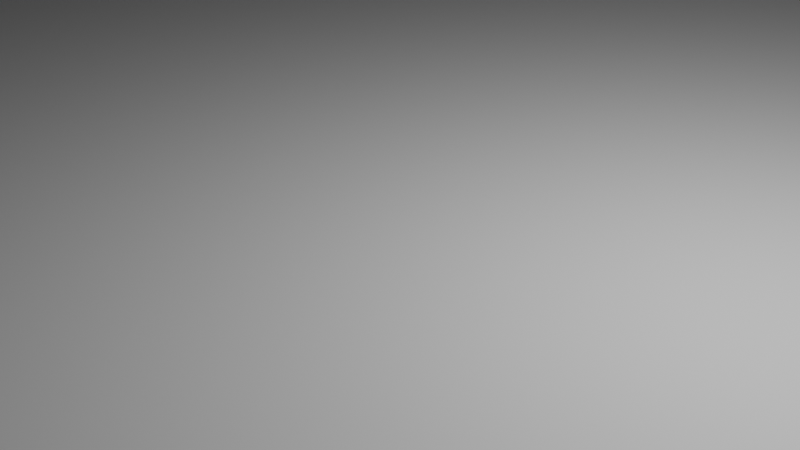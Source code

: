 # Source: hospital_v2.blend  (saved by Blender 2.91.10; exported with 4.5.12 LTS)
import bpy
from mathutils import Matrix  # noqa: F401  (used for matrix-valued properties, if any)

bpy.ops.wm.read_factory_settings(use_empty=True)
scene = bpy.context.scene
scene.name = 'Scene'

# ---- collections
col_collection = bpy.data.collections.new('Collection'); scene.collection.children.link(col_collection)

# ---- world
world_world = bpy.data.worlds.new('World'); scene.world = world_world
world_world.use_nodes = True; world_world.node_tree.nodes.clear()
_N = world_world.node_tree.nodes; _L = world_world.node_tree.links
n0 = _N.new('ShaderNodeOutputWorld'); n0.name = 'World Output'; n0.location = (300, 300)
n1 = _N.new('ShaderNodeBackground'); n1.name = 'Background'; n1.location = (10, 300)
n1.inputs[0].default_value = (0.05088, 0.05088, 0.05088, 1.0)
_L.new(n1.outputs[0], n0.inputs[0])
n0.is_active_output = True
world_world.color = (0.05088, 0.05088, 0.05088)
world_world.use_sun_shadow = False
world_world.sun_shadow_jitter_overblur = 0.0

# ---- cameras
cam_camera = bpy.data.cameras.new('Camera')
cam_camera.clip_end = 100.0
cam_camera.ortho_scale = 7.314

# ---- lights
light_light = bpy.data.lights.new('Light', 'POINT')
light_light.transmission_factor = 0.0
light_light.energy = 1000.0
light_light.shadow_soft_size = 0.1
light_light.shadow_maximum_resolution = 0.006
light_light.use_absolute_resolution = True

# ---- meshes
me_hospital_v2_v6 = bpy.data.meshes.new('Hospital V2 V6')
me_hospital_v2_v6.from_pydata([(5e+04, 3.7e+04, 0.0), (5e+04, -4e+04, 0.0), (5e+04, 3.7e+04, -100.0), (5e+04, -4e+04, -100.0), (-5.8e+04, 3.7e+04, 0.0), (-5.8e+04, 3.7e+04, -100.0), (-5.8e+04, -4e+04, 0.0), (-5.8e+04, -4e+04, -100.0), (-2.175e+04, -1.625e+04, 0.0), (-2.3e+04, -1.625e+04, 0.0), (-2.175e+04, -1.625e+04, 3000.0), (-2.3e+04, -1.625e+04, 3000.0), (-2.175e+04, -2.162e+04, 0.0), (-2.175e+04, -2.162e+04, 3000.0), (-2.3e+04, -2.162e+04, 0.0), (-2.3e+04, -2.162e+04, 3000.0), (-2.164e+04, -6000.0, 0.0), (-2.287e+04, -6000.0, 0.0), (-2.164e+04, -6000.0, 3000.0), (-2.287e+04, -6000.0, 3000.0), (-2.164e+04, -1.2e+04, 0.0), (-2.164e+04, -1.2e+04, 3000.0), (-2.289e+04, -1.2e+04, 0.0), (-2.289e+04, -1.2e+04, 3000.0), (-7847.0, -6000.0, 0.0), (-9138.0, -6000.0, 0.0), (-7847.0, -6000.0, 3000.0), (-9138.0, -6000.0, 3000.0), (-7847.0, -1.2e+04, 0.0), (-7847.0, -1.2e+04, 3000.0), (-9138.0, -1.2e+04, 0.0), (-9138.0, -1.2e+04, 3000.0), (2.57e+04, -1.05e+04, 0.0), (2.57e+04, -6447.0, 0.0), (2.57e+04, -1.05e+04, 3000.0), (2.57e+04, -6447.0, 3000.0), (2.75e+04, -1.05e+04, 0.0), (2.75e+04, -1.05e+04, 3000.0), (2.75e+04, -1.68e+04, 0.0), (2.75e+04, -1.68e+04, 3000.0), (2.111e+04, -1.68e+04, 0.0), (2.111e+04, -1.68e+04, 3000.0), (2.111e+04, -1.05e+04, 0.0), (2.111e+04, -1.05e+04, 3000.0), (2.033e+04, -1.05e+04, 0.0), (2.033e+04, -1.05e+04, 3000.0), (2.033e+04, -6447.0, 0.0), (2.033e+04, -6447.0, 3000.0), (-2.425e+04, -2.35e+04, 0.0), (-3.312e+04, -2.35e+04, 0.0), (-2.425e+04, -2.35e+04, 3000.0), (-3.312e+04, -2.35e+04, 3000.0), (-2.425e+04, -2.656e+04, 0.0), (-2.425e+04, -2.656e+04, 3000.0), (-3.312e+04, -2.656e+04, 0.0), (-3.312e+04, -2.656e+04, 3000.0), (3.2e+04, 5000.0, 0.0), (-1000.0, 5000.0, 0.0), (3.2e+04, 5000.0, 3000.0), (-1000.0, 5000.0, 3000.0), (3.2e+04, -2000.0, 0.0), (3.2e+04, -2000.0, 3000.0), (-1000.0, -2000.0, 0.0), (-1000.0, -2000.0, 3000.0), (5180.0, -2.474e+04, 0.0), (1.26e+04, -2.474e+04, 0.0), (5180.0, -2.474e+04, 3000.0), (1.26e+04, -2.474e+04, 3000.0), (5180.0, -2.876e+04, 0.0), (5180.0, -2.876e+04, 3000.0), (-63.44, -2.876e+04, 0.0), (-63.44, -2.876e+04, 3000.0), (-63.44, -2.473e+04, 0.0), (-63.44, -2.473e+04, 3000.0), (2558.0, -2.474e+04, 0.0), (2558.0, -2.474e+04, 3000.0), (4.35e+04, 1.588e+04, 0.0), (3.377e+04, 1.588e+04, 0.0), (4.35e+04, 1.588e+04, 3000.0), (3.377e+04, 1.588e+04, 3000.0), (4.35e+04, 8156.0, 0.0), (4.35e+04, 8156.0, 3000.0), (3.377e+04, 8156.0, 0.0), (3.377e+04, 8156.0, 3000.0), (-3.75e+04, -2500.0, 0.0), (-3.75e+04, -6858.0, 0.0), (-3.75e+04, -2500.0, 3000.0), (-3.75e+04, -6858.0, 3000.0), (-2.9e+04, -1.85e+04, 0.0), (-2.9e+04, -1.667e+04, 0.0), (-2.9e+04, -1.85e+04, 3000.0), (-2.9e+04, -1.667e+04, 3000.0), (-3.95e+04, -1.05e+04, 0.0), (-3.95e+04, -1.3e+04, 0.0), (-3.95e+04, -1.05e+04, 3000.0), (-3.95e+04, -1.3e+04, 3000.0), (-3.275e+04, -4750.0, 0.0), (-2.9e+04, -4750.0, 0.0), (-3.275e+04, -4750.0, 3000.0), (-2.9e+04, -4750.0, 3000.0), (-4.3e+04, -1.419e+04, 0.0), (-3.95e+04, -1.419e+04, 0.0), (-4.3e+04, -1.419e+04, 3000.0), (-3.95e+04, -1.419e+04, 3000.0), (-3.95e+04, -1.4e+04, 0.0), (-3.95e+04, -1.4e+04, 3000.0), (-3.95e+04, -1.782e+04, 0.0), (-4.3e+04, -1.782e+04, 0.0), (-3.95e+04, -1.782e+04, 3000.0), (-4.3e+04, -1.782e+04, 3000.0), (-3.275e+04, -1.175e+04, 0.0), (-2.9e+04, -1.175e+04, 0.0), (-3.275e+04, -1.175e+04, 3000.0), (-2.9e+04, -1.175e+04, 3000.0), (-2.9e+04, -8750.0, 0.0), (-2.9e+04, -8750.0, 3000.0), (-3.65e+04, -6750.0, 0.0), (-2.9e+04, -6750.0, 0.0), (-3.65e+04, -6750.0, 3000.0), (-2.9e+04, -6750.0, 3000.0), (-3.275e+04, -2500.0, 0.0), (-3.275e+04, -6750.0, 0.0), (-3.275e+04, -2500.0, 3000.0), (-3.275e+04, -6750.0, 3000.0), (-3.887e+04, -6858.0, 0.0), (-4.3e+04, -6858.0, 0.0), (-3.887e+04, -6858.0, 3000.0), (-4.3e+04, -6858.0, 3000.0), (-2.9e+04, -6250.0, 0.0), (-2.9e+04, -3500.0, 0.0), (-2.9e+04, -6250.0, 3000.0), (-2.9e+04, -3500.0, 3000.0), (-3.95e+04, -8000.0, 0.0), (-3.95e+04, -8000.0, 3000.0), (-4.3e+04, -1.05e+04, 0.0), (-4.3e+04, -1.05e+04, 3000.0), (-3.275e+04, -1.525e+04, 0.0), (-2.9e+04, -1.525e+04, 0.0), (-3.275e+04, -1.525e+04, 3000.0), (-2.9e+04, -1.525e+04, 3000.0), (-3.275e+04, -8000.0, 0.0), (-3.275e+04, -8000.0, 3000.0), (-2.9e+04, -1.25e+04, 0.0), (-2.9e+04, -1.25e+04, 3000.0), (-3.275e+04, -2.188e+04, 0.0), (-3.275e+04, -2.188e+04, 3000.0), (-2.9e+04, -8000.0, 0.0), (-3.572e+04, -8000.0, 0.0), (-2.9e+04, -8000.0, 3000.0), (-3.572e+04, -8000.0, 3000.0), (-3.572e+04, -1.357e+04, 0.0), (-3.572e+04, -1.357e+04, 3000.0), (-1.276e+04, 1.074e+04, 0.0), (-1.276e+04, 1.5e+04, 0.0), (-1.276e+04, 1.074e+04, 3000.0), (-1.276e+04, 1.5e+04, 3000.0), (-3.825e+04, 1.525e+04, 0.0), (-3.382e+04, 1.525e+04, 0.0), (-3.825e+04, 1.525e+04, 3000.0), (-3.382e+04, 1.525e+04, 3000.0), (-5500.0, 2.25e+04, 0.0), (-5500.0, 1.976e+04, 0.0), (-5500.0, 2.25e+04, 3000.0), (-5500.0, 1.976e+04, 3000.0), (-9375.0, 2.25e+04, 0.0), (-9375.0, 2.25e+04, 3000.0), (-9375.0, 1.5e+04, 0.0), (-9375.0, 1.5e+04, 3000.0), (-2.8e+04, 1.5e+04, 0.0), (-2.8e+04, 1.5e+04, 3000.0), (-1.583e+04, 1.074e+04, 0.0), (-1.583e+04, 1.5e+04, 0.0), (-1.583e+04, 1.074e+04, 3000.0), (-1.583e+04, 1.5e+04, 3000.0), (-1.894e+04, 1.074e+04, 0.0), (-1.894e+04, 1.5e+04, 0.0), (-1.894e+04, 1.074e+04, 3000.0), (-1.894e+04, 1.5e+04, 3000.0), (-3.382e+04, 2.079e+04, 0.0), (-3.825e+04, 2.079e+04, 0.0), (-3.382e+04, 2.079e+04, 3000.0), (-3.825e+04, 2.079e+04, 3000.0), (-3.382e+04, 2.6e+04, 0.0), (-3.825e+04, 2.6e+04, 0.0), (-3.382e+04, 2.6e+04, 3000.0), (-3.825e+04, 2.6e+04, 3000.0), (-3.382e+04, 2.5e+04, 0.0), (-3.382e+04, 1.625e+04, 0.0), (-3.382e+04, 2.5e+04, 3000.0), (-3.382e+04, 1.625e+04, 3000.0), (-2.8e+04, 2.6e+04, 0.0), (-3.166e+04, 2.6e+04, 0.0), (-2.8e+04, 2.6e+04, 3000.0), (-3.166e+04, 2.6e+04, 3000.0), (-5500.0, 1.875e+04, 0.0), (-9375.0, 1.875e+04, 0.0), (-5500.0, 1.875e+04, 3000.0), (-9375.0, 1.875e+04, 3000.0), (-5500.0, 1.575e+04, 0.0), (-5500.0, 1.575e+04, 3000.0), (-2.536e+04, 1.074e+04, 0.0), (-2.536e+04, 1.5e+04, 0.0), (-2.536e+04, 1.074e+04, 3000.0), (-2.536e+04, 1.5e+04, 3000.0), (-3.95e+04, -2.861e+04, 0.0), (-4.3e+04, -2.861e+04, 0.0), (-3.95e+04, -2.861e+04, 3000.0), (-4.3e+04, -2.861e+04, 3000.0), (-2.805e+04, -2.656e+04, 0.0), (-2.805e+04, -2.925e+04, 0.0), (-2.805e+04, -2.656e+04, 3000.0), (-2.805e+04, -2.925e+04, 3000.0), (-2.8e+04, -3.134e+04, 0.0), (-2.8e+04, -3.475e+04, 0.0), (-2.8e+04, -3.134e+04, 3000.0), (-2.8e+04, -3.475e+04, 3000.0), (1.6e+04, -1.05e+04, 0.0), (3.2e+04, -1.05e+04, 0.0), (1.6e+04, -1.05e+04, 3000.0), (3.2e+04, -1.05e+04, 3000.0), (4500.0, -1.89e+04, 0.0), (-1000.0, -1.89e+04, 0.0), (4500.0, -1.89e+04, 3000.0), (-1000.0, -1.89e+04, 3000.0), (1.925e+04, 9000.0, 0.0), (1.425e+04, 9000.0, 0.0), (1.925e+04, 9000.0, 3000.0), (1.425e+04, 9000.0, 3000.0), (2.009e+04, 9000.0, 0.0), (2.009e+04, 5000.0, 0.0), (2.009e+04, 9000.0, 3000.0), (2.009e+04, 5000.0, 3000.0), (-3.166e+04, 1.9e+04, 0.0), (-2.8e+04, 1.9e+04, 0.0), (-3.166e+04, 1.9e+04, 3000.0), (-2.8e+04, 1.9e+04, 3000.0), (-3.166e+04, 1.176e+04, 0.0), (-3.166e+04, 1.176e+04, 3000.0), (-3.166e+04, 2.5e+04, 0.0), (-3.166e+04, 2.5e+04, 3000.0), (2.85e+04, -1.9e+04, 0.0), (1.8e+04, -1.9e+04, 0.0), (2.85e+04, -1.9e+04, 3000.0), (1.8e+04, -1.9e+04, 3000.0), (2.65e+04, 1.1e+04, 0.0), (2.15e+04, 1.1e+04, 0.0), (2.65e+04, 1.1e+04, 3000.0), (2.15e+04, 1.1e+04, 3000.0), (-1.38e+04, -655.4, 0.0), (-1.38e+04, 1625.0, 0.0), (-1.38e+04, -655.4, 3000.0), (-1.38e+04, 1625.0, 3000.0), (1420.0, -1.674e+04, 0.0), (-1000.0, -1.674e+04, 0.0), (1420.0, -1.674e+04, 3000.0), (-1000.0, -1.674e+04, 3000.0), (3.4e+04, -9000.0, 0.0), (3.4e+04, 0.0, 0.0), (3.4e+04, -9000.0, 3000.0), (3.4e+04, 0.0, 3000.0), (-1000.0, -3500.0, 0.0), (5000.0, -3500.0, 0.0), (-1000.0, -3500.0, 3000.0), (5000.0, -3500.0, 3000.0), (-1000.0, -1.05e+04, 0.0), (1.4e+04, -1.05e+04, 0.0), (-1000.0, -1.05e+04, 3000.0), (1.4e+04, -1.05e+04, 3000.0), (-3.5e+04, 4232.0, 0.0), (-3.5e+04, -1774.0, 0.0), (-3.5e+04, 4232.0, 3000.0), (-3.5e+04, -1774.0, 3000.0), (-1.65e+04, 4232.0, 0.0), (-1.65e+04, 8394.0, 0.0), (-1.65e+04, 4232.0, 3000.0), (-1.65e+04, 8394.0, 3000.0), (9500.0, -2.3e+04, 0.0), (9500.0, -1.9e+04, 0.0), (9500.0, -2.3e+04, 3000.0), (9500.0, -1.9e+04, 3000.0), (2.4e+04, 1.1e+04, 0.0), (2.4e+04, 1.5e+04, 0.0), (2.4e+04, 1.1e+04, 3000.0), (2.4e+04, 1.5e+04, 3000.0), (2.35e+04, -3500.0, 0.0), (3.2e+04, -3500.0, 0.0), (2.35e+04, -3500.0, 3000.0), (3.2e+04, -3500.0, 3000.0), (2e+04, 1.1e+04, 0.0), (2e+04, 1.5e+04, 0.0), (2e+04, 1.1e+04, 3000.0), (2e+04, 1.5e+04, 3000.0), (-1000.0, 9000.0, 0.0), (-1000.0, 9000.0, 3000.0), (2.404e+04, -3e+04, 0.0), (2.65e+04, -3e+04, 0.0), (2.404e+04, -3e+04, 3000.0), (2.65e+04, -3e+04, 3000.0), (3.2e+04, -7500.0, 0.0), (3.2e+04, 1.5e+04, 0.0), (3.2e+04, -7500.0, 3000.0), (3.2e+04, 1.5e+04, 3000.0), (-4000.0, 1.5e+04, 0.0), (3.377e+04, 1.5e+04, 0.0), (-4000.0, 1.5e+04, 3000.0), (3.377e+04, 1.5e+04, 3000.0), (-3.382e+04, 1.399e+04, 0.0), (-3.382e+04, 5248.0, 0.0), (-3.382e+04, 1.399e+04, 3000.0), (-3.382e+04, 5248.0, 3000.0), (0.0, 1.875e+04, 0.0), (-4000.0, 1.875e+04, 0.0), (0.0, 1.875e+04, 3000.0), (-4000.0, 1.875e+04, 3000.0), (-4000.0, 1.575e+04, 0.0), (-4000.0, 1.575e+04, 3000.0), (-2.03e+04, 8394.0, 0.0), (-2.03e+04, 4232.0, 0.0), (-2.03e+04, 8394.0, 3000.0), (-2.03e+04, 4232.0, 3000.0), (-2.44e+04, 1.074e+04, 0.0), (-2e+04, 1.074e+04, 0.0), (-2.44e+04, 1.074e+04, 3000.0), (-2e+04, 1.074e+04, 3000.0), (-1.734e+04, 8394.0, 0.0), (-2.325e+04, 8394.0, 0.0), (-1.734e+04, 8394.0, 3000.0), (-2.325e+04, 8394.0, 3000.0), (-3.825e+04, 9750.0, 0.0), (-3.382e+04, 9750.0, 0.0), (-3.825e+04, 9750.0, 3000.0), (-3.382e+04, 9750.0, 3000.0), (-1.65e+04, 3500.0, 0.0), (-1.65e+04, 3500.0, 3000.0), (-3.825e+04, 4232.0, 0.0), (-3.825e+04, 4232.0, 3000.0), (-2.425e+04, 8394.0, 0.0), (-2.425e+04, 4232.0, 0.0), (-2.425e+04, 8394.0, 3000.0), (-2.425e+04, 4232.0, 3000.0), (4500.0, 5000.0, 3000.0), (4500.0, 5000.0, 0.0), (-1000.0, -5500.0, 0.0), (-1000.0, -5500.0, 3000.0), (4500.0, -2000.0, 0.0), (4500.0, -2000.0, 3000.0), (-2.825e+04, 8394.0, 0.0), (-2.825e+04, 4232.0, 0.0), (-2.825e+04, 8394.0, 3000.0), (-2.825e+04, 4232.0, 3000.0), (-2.516e+04, 8394.0, 0.0), (-2.516e+04, 8394.0, 3000.0), (2.033e+04, -6844.0, 0.0), (1.6e+04, -6844.0, 0.0), (2.033e+04, -6844.0, 3000.0), (1.6e+04, -6844.0, 3000.0), (2.325e+04, 5000.0, 0.0), (2.325e+04, 9000.0, 0.0), (2.325e+04, 5000.0, 3000.0), (2.325e+04, 9000.0, 3000.0), (5000.0, -1.674e+04, 0.0), (8000.0, -1.674e+04, 0.0), (5000.0, -1.674e+04, 3000.0), (8000.0, -1.674e+04, 3000.0), (1.92e+04, 1.1e+04, 0.0), (1.426e+04, 1.1e+04, 0.0), (1.92e+04, 1.1e+04, 3000.0), (1.426e+04, 1.1e+04, 3000.0), (6107.0, 5000.0, 0.0), (6107.0, 9000.0, 0.0), (6107.0, 5000.0, 3000.0), (6107.0, 9000.0, 3000.0), (3.4e+04, -2.447e+04, 0.0), (2.981e+04, -2.447e+04, 0.0), (3.4e+04, -2.447e+04, 3000.0), (2.981e+04, -2.447e+04, 3000.0), (-1.14e+04, -655.4, 0.0), (-1.14e+04, 1659.0, 0.0), (-1.14e+04, -655.4, 3000.0), (-1.14e+04, 1659.0, 3000.0), (-1.311e+04, 1659.0, 0.0), (-1.311e+04, 1659.0, 3000.0), (2.6e+04, 9000.0, 0.0), (2.1e+04, 9000.0, 0.0), (2.6e+04, 9000.0, 3000.0), (2.1e+04, 9000.0, 3000.0), (-9625.0, 6625.0, 0.0), (-9625.0, 8500.0, 0.0), (-9625.0, 6625.0, 3000.0), (-9625.0, 8500.0, 3000.0), (2.268e+04, -6447.0, 0.0), (2.268e+04, -3500.0, 0.0), (2.268e+04, -6447.0, 3000.0), (2.268e+04, -3500.0, 3000.0), (1.212e+04, 1.1e+04, 0.0), (7125.0, 1.1e+04, 0.0), (1.212e+04, 1.1e+04, 3000.0), (7125.0, 1.1e+04, 3000.0), (-3.825e+04, 3.5e+04, 0.0), (-3.825e+04, 1188.0, 0.0), (-3.825e+04, 3.5e+04, 3000.0), (-3.825e+04, 1188.0, 3000.0), (-2.8e+04, 3.5e+04, 0.0), (-2.8e+04, 3.5e+04, 3000.0), (-2.8e+04, 1.074e+04, 0.0), (-2.8e+04, 1.074e+04, 3000.0), (-3.166e+04, 1.074e+04, 0.0), (-3.166e+04, 1.074e+04, 3000.0), (-2.616e+04, 1.074e+04, 0.0), (-2.616e+04, 1.074e+04, 3000.0), (3.2e+04, 9000.0, 0.0), (2.832e+04, 9000.0, 0.0), (3.2e+04, 9000.0, 3000.0), (2.832e+04, 9000.0, 3000.0), (-1.131e+04, 1.074e+04, 0.0), (-5500.0, 1.074e+04, 0.0), (-1.131e+04, 1.074e+04, 3000.0), (-5500.0, 1.074e+04, 3000.0), (1.2e+04, 9000.0, 0.0), (7000.0, 9000.0, 0.0), (1.2e+04, 9000.0, 3000.0), (7000.0, 9000.0, 3000.0), (3.169e+04, -2.447e+04, 0.0), (3.169e+04, -3.515e+04, 0.0), (3.169e+04, -2.447e+04, 3000.0), (3.169e+04, -3.515e+04, 3000.0), (6211.0, -3500.0, 0.0), (1.1e+04, -3500.0, 0.0), (6211.0, -3500.0, 3000.0), (1.1e+04, -3500.0, 3000.0), (2500.0, -1.674e+04, 0.0), (2500.0, -1.674e+04, 3000.0), (5000.0, -1.05e+04, 0.0), (5000.0, -1.05e+04, 3000.0), (5180.0, -3.15e+04, 0.0), (2.404e+04, -3.15e+04, 0.0), (5180.0, -3.15e+04, 3000.0), (2.404e+04, -3.15e+04, 3000.0), (2.404e+04, -2.85e+04, 0.0), (2.404e+04, -2.85e+04, 3000.0), (1.7e+04, 1.1e+04, 0.0), (1.7e+04, 1.5e+04, 0.0), (1.7e+04, 1.1e+04, 3000.0), (1.7e+04, 1.5e+04, 3000.0), (2.925e+04, -1.68e+04, 0.0), (2.925e+04, -1.68e+04, 3000.0), (1.338e+04, 1.1e+04, 0.0), (1.338e+04, 1.5e+04, 0.0), (1.338e+04, 1.1e+04, 3000.0), (1.338e+04, 1.5e+04, 3000.0), (-9500.0, 1659.0, 0.0), (-1.075e+04, 1659.0, 0.0), (-9500.0, 1659.0, 3000.0), (-1.075e+04, 1659.0, 3000.0), (-9500.0, -5000.0, 0.0), (-9500.0, -5000.0, 3000.0), (4.05e+04, -2.25e+04, 0.0), (3.85e+04, -2.25e+04, 0.0), (4.05e+04, -2.25e+04, 3000.0), (3.85e+04, -2.25e+04, 3000.0), (9377.0, 5000.0, 0.0), (9377.0, 9000.0, 0.0), (9377.0, 5000.0, 3000.0), (9377.0, 9000.0, 3000.0), (-2.207e+04, 1.074e+04, 0.0), (-2.207e+04, 1.5e+04, 0.0), (-2.207e+04, 1.074e+04, 3000.0), (-2.207e+04, 1.5e+04, 3000.0), (2500.0, 9000.0, 0.0), (2500.0, 5000.0, 0.0), (2500.0, 9000.0, 3000.0), (2500.0, 5000.0, 3000.0), (-2750.0, 8500.0, 0.0), (-1.4e+04, 8500.0, 0.0), (-2750.0, 8500.0, 3000.0), (-1.4e+04, 8500.0, 3000.0), (-2750.0, -1000.0, 0.0), (-2750.0, -1000.0, 3000.0), (3.377e+04, 4756.0, 0.0), (3.377e+04, 1000.0, 0.0), (3.377e+04, 4756.0, 3000.0), (3.377e+04, 1000.0, 3000.0), (2.75e+04, 1.1e+04, 0.0), (2.95e+04, 1.1e+04, 0.0), (2.75e+04, 1.1e+04, 3000.0), (2.95e+04, 1.1e+04, 3000.0), (2.75e+04, 1.5e+04, 0.0), (2.75e+04, 1.5e+04, 3000.0), (1.35e+04, 5000.0, 0.0), (1.35e+04, 9000.0, 0.0), (1.35e+04, 5000.0, 3000.0), (1.35e+04, 9000.0, 3000.0), (1.275e+04, -2.3e+04, 0.0), (1.275e+04, -1.89e+04, 0.0), (1.275e+04, -2.3e+04, 3000.0), (1.275e+04, -1.89e+04, 3000.0), (1.079e+04, -1.89e+04, 0.0), (1.079e+04, -1.89e+04, 3000.0), (6125.0, 1.1e+04, 0.0), (6125.0, 1.5e+04, 0.0), (6125.0, 1.1e+04, 3000.0), (6125.0, 1.5e+04, 3000.0), (1.664e+04, 5000.0, 0.0), (1.664e+04, 9000.0, 0.0), (1.664e+04, 5000.0, 3000.0), (1.664e+04, 9000.0, 3000.0), (3.377e+04, 7000.0, 0.0), (3.377e+04, 7000.0, 3000.0), (4.35e+04, -2.25e+04, 0.0), (4.35e+04, -2.25e+04, 3000.0), (4.05e+04, -2.312e+04, 0.0), (4.05e+04, -2.312e+04, 3000.0), (1.6e+04, -1.15e+04, 0.0), (1.6e+04, -8296.0, 0.0), (1.6e+04, -1.15e+04, 3000.0), (1.6e+04, -8296.0, 3000.0), (2.932e+04, -1.32e+04, 0.0), (3.2e+04, -1.32e+04, 0.0), (2.932e+04, -1.32e+04, 3000.0), (3.2e+04, -1.32e+04, 3000.0), (3.377e+04, 1790.0, 0.0), (4.35e+04, 1790.0, 0.0), (3.377e+04, 1790.0, 3000.0), (4.35e+04, 1790.0, 3000.0), (-1.774e+04, 1.074e+04, 0.0), (-1.376e+04, 1.074e+04, 0.0), (-1.774e+04, 1.074e+04, 3000.0), (-1.376e+04, 1.074e+04, 3000.0), (3.2e+04, -1.9e+04, 0.0), (2.969e+04, -1.9e+04, 0.0), (3.2e+04, -1.9e+04, 3000.0), (2.969e+04, -1.9e+04, 3000.0), (3.2e+04, -2.3e+04, 0.0), (3.2e+04, -2.3e+04, 3000.0), (1.6e+04, -2.3e+04, 0.0), (1.6e+04, -2.3e+04, 3000.0), (1.6e+04, -1.9e+04, 0.0), (1.6e+04, -1.9e+04, 3000.0), (1.7e+04, -1.9e+04, 0.0), (1.7e+04, -1.9e+04, 3000.0), (3.2e+04, -1.673e+04, 0.0), (3.2e+04, -9000.0, 0.0), (3.2e+04, -1.673e+04, 3000.0), (3.2e+04, -9000.0, 3000.0), (3.077e+04, -1.673e+04, 0.0), (3.077e+04, -1.673e+04, 3000.0), (-1.197e+04, 5000.0, 0.0), (-1.197e+04, 2661.0, 0.0), (-1.197e+04, 5000.0, 3000.0), (-1.197e+04, 2661.0, 3000.0), (-1.014e+04, 2661.0, 0.0), (-1.014e+04, 2661.0, 3000.0), (-1.38e+04, 6625.0, 0.0), (-1.25e+04, 6625.0, 0.0), (-1.38e+04, 6625.0, 3000.0), (-1.25e+04, 6625.0, 3000.0), (-1.38e+04, 8500.0, 0.0), (-1.38e+04, 8500.0, 3000.0), (3.4e+04, -5500.0, 0.0), (4.35e+04, -5500.0, 0.0), (3.4e+04, -5500.0, 3000.0), (4.35e+04, -5500.0, 3000.0), (2500.0, 1.1e+04, 0.0), (5000.0, 1.1e+04, 0.0), (2500.0, 1.1e+04, 3000.0), (5000.0, 1.1e+04, 3000.0), (2500.0, 1.5e+04, 0.0), (2500.0, 1.5e+04, 3000.0), (9750.0, 1.1e+04, 0.0), (9750.0, 1.5e+04, 0.0), (9750.0, 1.1e+04, 3000.0), (9750.0, 1.5e+04, 3000.0), (2.737e+04, 9000.0, 0.0), (2.737e+04, 5000.0, 0.0), (2.737e+04, 9000.0, 3000.0), (2.737e+04, 5000.0, 3000.0), (-1.38e+04, 5000.0, 0.0), (-1.38e+04, 2677.0, 0.0), (-1.38e+04, 5000.0, 3000.0), (-1.38e+04, 2677.0, 3000.0), (-9500.0, 5000.0, 0.0), (-9500.0, 5000.0, 3000.0), (-9500.0, 2661.0, 0.0), (-9500.0, 2661.0, 3000.0), (-1.25e+04, 2677.0, 0.0), (-1.25e+04, 2677.0, 3000.0), (2.57e+04, -3500.0, 0.0), (2.57e+04, -3500.0, 3000.0), (-1.2e+04, 6625.0, 0.0), (-1.025e+04, 6625.0, 0.0), (-1.2e+04, 6625.0, 3000.0), (-1.025e+04, 6625.0, 3000.0), (-1.2e+04, 8500.0, 0.0), (-1.2e+04, 8500.0, 3000.0), (2.75e+04, -1.32e+04, 0.0), (2.85e+04, -1.32e+04, 0.0), (2.75e+04, -1.32e+04, 3000.0), (2.85e+04, -1.32e+04, 3000.0), (3.4e+04, -1.05e+04, 0.0), (3.4e+04, -2.25e+04, 0.0), (3.4e+04, -1.05e+04, 3000.0), (3.4e+04, -2.25e+04, 3000.0), (3.7e+04, -2.25e+04, 0.0), (3.7e+04, -2.25e+04, 3000.0), (1.6e+04, -3500.0, 0.0), (1.6e+04, -5500.0, 0.0), (1.6e+04, -3500.0, 3000.0), (1.6e+04, -5500.0, 3000.0), (2.15e+04, -3500.0, 0.0), (2.15e+04, -3500.0, 3000.0), (4.134e+04, -2.447e+04, 0.0), (3.53e+04, -2.447e+04, 0.0), (4.134e+04, -2.447e+04, 3000.0), (3.53e+04, -2.447e+04, 3000.0), (4.15e+04, -3.5e+04, 0.0), (4.15e+04, -3.5e+04, 3000.0), (2.65e+04, -3.523e+04, 0.0), (2.65e+04, -3.523e+04, 3000.0), (2.65e+04, -2.447e+04, 0.0), (2.65e+04, -2.447e+04, 3000.0), (2.85e+04, -2.447e+04, 0.0), (2.85e+04, -2.447e+04, 3000.0), (-9375.0, 1.074e+04, 0.0), (-9375.0, 1.074e+04, 3000.0), (-5500.0, 1.5e+04, 0.0), (-5500.0, 1.5e+04, 3000.0), (-5500.0, 1.175e+04, 0.0), (-5500.0, 1.175e+04, 3000.0), (9000.0, -3500.0, 0.0), (9000.0, -1.05e+04, 0.0), (9000.0, -3500.0, 3000.0), (9000.0, -1.05e+04, 3000.0), (3.4e+04, -1.35e+04, 0.0), (4.35e+04, -1.35e+04, 0.0), (3.4e+04, -1.35e+04, 3000.0), (4.35e+04, -1.35e+04, 3000.0), (5000.0, 9000.0, 0.0), (139.6, 9000.0, 0.0), (5000.0, 9000.0, 3000.0), (139.6, 9000.0, 3000.0), (2.519e+04, -1.9e+04, 0.0), (2.519e+04, -2.3e+04, 0.0), (2.519e+04, -1.9e+04, 3000.0), (2.519e+04, -2.3e+04, 3000.0), (2.033e+04, -3500.0, 0.0), (2.033e+04, -3500.0, 3000.0), (1.4e+04, -1.674e+04, 0.0), (1.4e+04, -3500.0, 0.0), (1.4e+04, -1.674e+04, 3000.0), (1.4e+04, -3500.0, 3000.0), (1.075e+04, -1.674e+04, 0.0), (1.075e+04, -1.674e+04, 3000.0), (8000.0, -1.89e+04, 0.0), (8000.0, -1.89e+04, 3000.0), (4500.0, -2.3e+04, 0.0), (4500.0, -2.3e+04, 3000.0), (1.6e+04, -1.68e+04, 0.0), (1.6e+04, -1.68e+04, 3000.0), (1.6e+04, -1.272e+04, 0.0), (1.6e+04, -1.272e+04, 3000.0), (2.404e+04, -2.7e+04, 0.0), (2.404e+04, -2.474e+04, 0.0), (2.404e+04, -2.7e+04, 3000.0), (2.404e+04, -2.474e+04, 3000.0), (1.4e+04, -2.474e+04, 0.0), (1.4e+04, -2.474e+04, 3000.0), (-3.312e+04, -3.075e+04, 0.0), (-3.312e+04, -3.475e+04, 0.0), (-3.312e+04, -3.075e+04, 3000.0), (-3.312e+04, -3.475e+04, 3000.0), (-3.24e+04, -3.475e+04, 0.0), (-3.24e+04, -3.475e+04, 3000.0), (-3.95e+04, -2.28e+04, 0.0), (-3.95e+04, -2.781e+04, 0.0), (-3.95e+04, -2.28e+04, 3000.0), (-3.95e+04, -2.781e+04, 3000.0), (-1000.0, -6500.0, 0.0), (-1000.0, -2.184e+04, 0.0), (-1000.0, -6500.0, 3000.0), (-1000.0, -2.184e+04, 3000.0), (-3.825e+04, -2500.0, 0.0), (-2.9e+04, -2500.0, 0.0), (-3.825e+04, -2500.0, 3000.0), (-2.9e+04, -2500.0, 3000.0), (-3.825e+04, -234.5, 0.0), (-3.825e+04, -234.5, 3000.0), (-2.816e+04, -500.0, 0.0), (-1.65e+04, -500.0, 0.0), (-2.816e+04, -500.0, 3000.0), (-1.65e+04, -500.0, 3000.0), (-2.816e+04, 4232.0, 0.0), (-2.816e+04, 4232.0, 3000.0), (-1.65e+04, 2000.0, 0.0), (-1.65e+04, 2000.0, 3000.0), (-1.65e+04, -5000.0, 0.0), (-1.65e+04, -1750.0, 0.0), (-1.65e+04, -5000.0, 3000.0), (-1.65e+04, -1750.0, 3000.0), (-2.8e+04, -5000.0, 0.0), (-2.8e+04, -5000.0, 3000.0), (-2.8e+04, -3500.0, 0.0), (-2.8e+04, -3500.0, 3000.0), (-2.4e+04, -1.625e+04, 0.0), (-2.75e+04, -1.625e+04, 0.0), (-2.4e+04, -1.625e+04, 3000.0), (-2.75e+04, -1.625e+04, 3000.0), (-2.562e+04, -2.925e+04, 0.0), (-3.062e+04, -2.925e+04, 0.0), (-2.562e+04, -2.925e+04, 3000.0), (-3.062e+04, -2.925e+04, 3000.0), (-2.8e+04, -2500.0, 0.0), (-2.8e+04, -1774.0, 0.0), (-2.8e+04, -2500.0, 3000.0), (-2.8e+04, -1774.0, 3000.0), (-3.825e+04, -1774.0, 0.0), (-3.825e+04, -1774.0, 3000.0), (-2.375e+04, -1.2e+04, 0.0), (-2.75e+04, -1.2e+04, 0.0), (-2.375e+04, -1.2e+04, 3000.0), (-2.75e+04, -1.2e+04, 3000.0), (-3.05e+04, -3.134e+04, 0.0), (-2.55e+04, -3.134e+04, 0.0), (-3.05e+04, -3.134e+04, 3000.0), (-2.55e+04, -3.134e+04, 3000.0), (-3.95e+04, -1.531e+04, 0.0), (-3.95e+04, -2.032e+04, 0.0), (-3.95e+04, -1.531e+04, 3000.0), (-3.95e+04, -2.032e+04, 3000.0), (-1.38e+04, -2000.0, 0.0), (-1.38e+04, -2000.0, 3000.0), (-2750.0, -655.4, 0.0), (-2750.0, -655.4, 3000.0), (-2.106e+04, -2.939e+04, 0.0), (-1.6e+04, -2.939e+04, 0.0), (-2.106e+04, -2.939e+04, 3000.0), (-1.6e+04, -2.939e+04, 3000.0), (-3.572e+04, -1.475e+04, 0.0), (-3.572e+04, -2.188e+04, 0.0), (-3.572e+04, -1.475e+04, 3000.0), (-3.572e+04, -2.188e+04, 3000.0), (-3.325e+04, -2.188e+04, 0.0), (-3.325e+04, -2.188e+04, 3000.0), (-4.3e+04, -2.175e+04, 0.0), (-3.95e+04, -2.175e+04, 0.0), (-4.3e+04, -2.175e+04, 3000.0), (-3.95e+04, -2.175e+04, 3000.0), (-3.572e+04, -1.85e+04, 0.0), (-3.572e+04, -1.85e+04, 3000.0), (-2.9e+04, -2.188e+04, 0.0), (-2.9e+04, -2.188e+04, 3000.0), (-3.15e+04, -2.188e+04, 0.0), (-3.15e+04, -2.188e+04, 3000.0), (-3.95e+04, -2.531e+04, 0.0), (-4.3e+04, -2.531e+04, 0.0), (-3.95e+04, -2.531e+04, 3000.0), (-4.3e+04, -2.531e+04, 3000.0), (-1.543e+04, -3.134e+04, 0.0), (-1.05e+04, -3.134e+04, 0.0), (-1.543e+04, -3.134e+04, 3000.0), (-1.05e+04, -3.134e+04, 3000.0), (-2750.0, -5000.0, 0.0), (-2750.0, -2000.0, 0.0), (-2750.0, -5000.0, 3000.0), (-2750.0, -2000.0, 3000.0), (0.0, 2.25e+04, 0.0), (-4002.0, 2.25e+04, 0.0), (0.0, 2.25e+04, 3000.0), (-4002.0, 2.25e+04, 3000.0), (0.0, 1.333e+04, 0.0), (0.0, 1.333e+04, 3000.0), (1643.0, 1.333e+04, 0.0), (1643.0, 1.333e+04, 3000.0), (-4002.0, 1.976e+04, 0.0), (-4002.0, 1.976e+04, 3000.0), (-1.3e+04, -1.6e+04, 0.0), (-2750.0, -1.6e+04, 0.0), (-1.3e+04, -1.6e+04, 3000.0), (-2750.0, -1.6e+04, 3000.0), (-1000.0, -2.3e+04, 0.0), (1.45e+04, -2.3e+04, 0.0), (-1000.0, -2.3e+04, 3000.0), (1.45e+04, -2.3e+04, 3000.0), (-1000.0, -2.236e+04, 0.0), (-1000.0, -2.236e+04, 3000.0), (-2750.0, -1.3e+04, 0.0), (-2750.0, -6000.0, 0.0), (-2750.0, -1.3e+04, 3000.0), (-2750.0, -6000.0, 3000.0), (-1.689e+04, -1.625e+04, 0.0), (-2.063e+04, -1.625e+04, 0.0), (-1.689e+04, -1.625e+04, 3000.0), (-2.063e+04, -1.625e+04, 3000.0), (-1.689e+04, -2.162e+04, 0.0), (-1.689e+04, -2.162e+04, 3000.0), (-2.75e+04, -2.162e+04, 0.0), (-2.75e+04, -2.162e+04, 3000.0), (-2.75e+04, -6000.0, 0.0), (-2.75e+04, -6000.0, 3000.0), (-1.735e+04, -6000.0, 0.0), (-1.735e+04, -6000.0, 3000.0), (-1.735e+04, -1.2e+04, 0.0), (-1.735e+04, -1.2e+04, 3000.0), (-2.05e+04, -1.2e+04, 0.0), (-2.05e+04, -1.2e+04, 3000.0), (-6500.0, -1.2e+04, 0.0), (-2750.0, -1.2e+04, 0.0), (-6500.0, -1.2e+04, 3000.0), (-2750.0, -1.2e+04, 3000.0), (-2.02e+04, -3.134e+04, 0.0), (-2.02e+04, -3.475e+04, 0.0), (-2.02e+04, -3.134e+04, 3000.0), (-2.02e+04, -3.475e+04, 3000.0), (-1.272e+04, -2.65e+04, 0.0), (-1.272e+04, -2.358e+04, 0.0), (-1.272e+04, -2.65e+04, 3000.0), (-1.272e+04, -2.358e+04, 3000.0), (-6682.0, -2.65e+04, 0.0), (-6682.0, -2.939e+04, 0.0), (-6682.0, -2.65e+04, 3000.0), (-6682.0, -2.939e+04, 3000.0), (-1.659e+04, -3.134e+04, 0.0), (-1.659e+04, -3.475e+04, 0.0), (-1.659e+04, -3.134e+04, 3000.0), (-1.659e+04, -3.475e+04, 3000.0), (-2.425e+04, -2.925e+04, 0.0), (-2.425e+04, -2.925e+04, 3000.0), (-3.312e+04, -2.925e+04, 0.0), (-3.312e+04, -2.925e+04, 3000.0), (-1.296e+04, -3.134e+04, 0.0), (-1.296e+04, -3.475e+04, 0.0), (-1.296e+04, -3.134e+04, 3000.0), (-1.296e+04, -3.475e+04, 3000.0), (-1.876e+04, -2.354e+04, 0.0), (-1.625e+04, -2.355e+04, 0.0), (-1.876e+04, -2.354e+04, 3000.0), (-1.625e+04, -2.355e+04, 3000.0), (-1.884e+04, -2.65e+04, 0.0), (-1.884e+04, -2.65e+04, 3000.0), (-2.127e+04, -2.354e+04, 0.0), (-2.127e+04, -2.354e+04, 3000.0), (-1.853e+04, -2.65e+04, 0.0), (-1.853e+04, -2.939e+04, 0.0), (-1.853e+04, -2.65e+04, 3000.0), (-1.853e+04, -2.939e+04, 3000.0), (5180.0, -3.62e+04, 0.0), (5180.0, -3.62e+04, 3000.0), (2501.0, -3.619e+04, 0.0), (2501.0, -3.619e+04, 3000.0), (2501.0, -3.552e+04, 0.0), (2501.0, -3.552e+04, 3000.0), (-1834.0, -3.55e+04, 0.0), (-1834.0, -3.55e+04, 3000.0), (-1834.0, -3.62e+04, 0.0), (-1834.0, -3.62e+04, 3000.0), (-4989.0, -3.619e+04, 0.0), (-4989.0, -3.619e+04, 3000.0), (-4989.0, -3.551e+04, 0.0), (-4989.0, -3.551e+04, 3000.0), (-6510.0, -3.55e+04, 0.0), (-6510.0, -3.55e+04, 3000.0), (-6510.0, -3.135e+04, 0.0), (-6510.0, -3.135e+04, 3000.0), (-9314.0, -3.134e+04, 0.0), (-9314.0, -3.134e+04, 3000.0), (-9327.0, -3.475e+04, 0.0), (-9327.0, -3.475e+04, 3000.0), (-3.24e+04, -3.586e+04, 0.0), (-3.24e+04, -3.586e+04, 3000.0), (-3.804e+04, -3.586e+04, 0.0), (-3.804e+04, -3.586e+04, 3000.0), (-3.804e+04, -3.675e+04, 0.0), (-3.804e+04, -3.675e+04, 3000.0), (-4.125e+04, -3.675e+04, 0.0), (-4.125e+04, -3.675e+04, 3000.0), (-4.125e+04, -3.6e+04, 0.0), (-4.125e+04, -3.6e+04, 3000.0), (-4.3e+04, -3.6e+04, 0.0), (-4.3e+04, -3.6e+04, 3000.0), (-4.3e+04, -2500.0, 0.0), (-4.3e+04, -2500.0, 3000.0), (-1.38e+04, -1.2e+04, 0.0), (-1.03e+04, -1.2e+04, 0.0), (-1.38e+04, -1.2e+04, 3000.0), (-1.03e+04, -1.2e+04, 3000.0), (-1.38e+04, -6000.0, 0.0), (-1.38e+04, -6000.0, 3000.0), (-1.38e+04, -5000.0, 0.0), (-1.38e+04, -5000.0, 3000.0), (-1.38e+04, -3525.0, 0.0), (-1.38e+04, -3525.0, 3000.0), (-2.264e+04, -3.134e+04, 0.0), (-1.775e+04, -3.134e+04, 0.0), (-2.264e+04, -3.134e+04, 3000.0), (-1.775e+04, -3.134e+04, 3000.0), (-1.018e+04, -2.359e+04, 0.0), (-1.517e+04, -2.358e+04, 0.0), (-1.018e+04, -2.359e+04, 3000.0), (-1.517e+04, -2.358e+04, 3000.0), (-2750.0, -2.15e+04, 0.0), (-2750.0, -1.45e+04, 0.0), (-2750.0, -2.15e+04, 3000.0), (-2750.0, -1.45e+04, 3000.0), (-1.425e+04, -2.15e+04, 0.0), (-1.425e+04, -2.15e+04, 3000.0), (-1.425e+04, -1.6e+04, 0.0), (-1.425e+04, -1.6e+04, 3000.0), (-9160.0, -1.2e+04, 0.0), (-9160.0, -1.2e+04, 3000.0), (-1.38e+04, -2877.0, 0.0), (-9500.0, -2877.0, 0.0), (-1.38e+04, -2877.0, 3000.0), (-9500.0, -2877.0, 3000.0), (-6682.0, -2.422e+04, 0.0), (-6682.0, -2.422e+04, 3000.0), (-2.234e+04, -2.65e+04, 0.0), (-2.234e+04, -2.65e+04, 3000.0), (-2.234e+04, -2.349e+04, 0.0), (-2.234e+04, -2.95e+04, 0.0), (-2.234e+04, -2.349e+04, 3000.0), (-2.234e+04, -2.95e+04, 3000.0), (-6730.0, -2.35e+04, 0.0), (-9426.0, -2.35e+04, 0.0), (-6730.0, -2.35e+04, 3000.0), (-9426.0, -2.35e+04, 3000.0), (-9426.0, -2.65e+04, 0.0), (-9426.0, -2.65e+04, 3000.0), (-1.131e+04, -2.939e+04, 0.0), (-1.131e+04, -2.65e+04, 0.0), (-1.131e+04, -2.939e+04, 3000.0), (-1.131e+04, -2.65e+04, 3000.0), (-1.38e+04, -2.939e+04, 0.0), (-8812.0, -2.939e+04, 0.0), (-1.38e+04, -2.939e+04, 3000.0), (-8812.0, -2.939e+04, 3000.0), (-2.389e+04, -3.134e+04, 0.0), (-2.389e+04, -3.475e+04, 0.0), (-2.389e+04, -3.134e+04, 3000.0), (-2.389e+04, -3.475e+04, 3000.0)], [], [(0, 1, 2), (2, 1, 3), (4, 0, 5), (5, 0, 2), (6, 4, 7), (7, 4, 5), (1, 6, 3), (3, 6, 7), (6, 1, 4), (4, 1, 0), (3, 7, 2), (2, 7, 5), (8, 9, 10), (12, 8, 13), (13, 8, 10), (14, 12, 15), (15, 12, 13), (16, 17, 18), (18, 17, 19), (20, 16, 21), (19, 22, 23), (24, 25, 26), (26, 25, 27), (28, 24, 29), (30, 28, 31), (31, 28, 29), (25, 30, 27), (32, 33, 34), (34, 33, 35), (36, 32, 37), (37, 32, 34), (40, 38, 41), (41, 38, 39), (42, 40, 43), (43, 40, 41), (44, 42, 45), (45, 42, 43), (46, 44, 47), (47, 44, 45), (33, 46, 35), (35, 46, 47), (50, 49, 51), (52, 48, 53), (53, 48, 50), (54, 52, 55), (49, 54, 51), (51, 54, 55), (56, 57, 58), (58, 57, 59), (60, 56, 61), (61, 56, 58), (62, 60, 63), (63, 60, 61), (68, 64, 69), (69, 64, 66), (73, 70, 71), (74, 72, 75), (75, 72, 73), (78, 77, 79), (80, 76, 81), (81, 76, 78), (82, 80, 83), (83, 80, 81), (77, 82, 79), (79, 82, 83), (84, 85, 86), (86, 85, 87), (88, 89, 90), (90, 89, 91), (92, 93, 94), (94, 93, 95), (96, 97, 98), (98, 97, 99), (100, 101, 102), (102, 101, 103), (101, 104, 103), (103, 104, 105), (106, 107, 108), (108, 107, 109), (110, 111, 112), (112, 111, 113), (111, 114, 113), (113, 114, 115), (116, 117, 118), (118, 117, 119), (120, 121, 122), (122, 121, 123), (124, 125, 126), (126, 125, 127), (128, 129, 130), (130, 129, 131), (92, 132, 94), (94, 132, 133), (134, 92, 135), (135, 92, 94), (136, 137, 138), (138, 137, 139), (140, 136, 141), (141, 136, 138), (137, 142, 139), (139, 142, 143), (136, 144, 138), (138, 144, 145), (146, 147, 148), (148, 147, 149), (147, 150, 149), (149, 150, 151), (152, 153, 154), (154, 153, 155), (156, 157, 158), (158, 157, 159), (160, 161, 162), (162, 161, 163), (164, 160, 165), (165, 160, 162), (166, 164, 167), (167, 164, 165), (168, 166, 169), (169, 166, 167), (170, 171, 172), (172, 171, 173), (174, 175, 176), (176, 175, 177), (178, 179, 180), (180, 179, 181), (182, 183, 184), (184, 183, 185), (186, 187, 188), (188, 187, 189), (190, 191, 192), (192, 191, 193), (194, 195, 196), (196, 195, 197), (198, 194, 199), (199, 194, 196), (200, 201, 202), (202, 201, 203), (204, 205, 206), (206, 205, 207), (208, 209, 210), (210, 209, 211), (212, 213, 214), (214, 213, 215), (216, 217, 218), (218, 217, 219), (220, 221, 222), (222, 221, 223), (224, 225, 226), (226, 225, 227), (228, 229, 230), (230, 229, 231), (232, 233, 234), (234, 233, 235), (236, 232, 237), (237, 232, 234), (238, 236, 239), (239, 236, 237), (240, 241, 242), (242, 241, 243), (244, 245, 246), (246, 245, 247), (248, 249, 250), (250, 249, 251), (252, 253, 254), (254, 253, 255), (256, 257, 258), (258, 257, 259), (260, 261, 262), (262, 261, 263), (264, 265, 266), (266, 265, 267), (268, 269, 270), (270, 269, 271), (272, 273, 274), (274, 273, 275), (276, 277, 278), (278, 277, 279), (280, 281, 282), (282, 281, 283), (284, 285, 286), (286, 285, 287), (288, 289, 290), (290, 289, 291), (57, 292, 59), (59, 292, 293), (294, 295, 296), (296, 295, 297), (298, 299, 300), (300, 299, 301), (56, 298, 58), (58, 298, 300), (302, 303, 304), (304, 303, 305), (306, 307, 308), (308, 307, 309), (310, 311, 312), (312, 311, 313), (311, 314, 313), (313, 314, 315), (316, 317, 318), (318, 317, 319), (320, 321, 322), (322, 321, 323), (324, 325, 326), (326, 325, 327), (328, 329, 330), (330, 329, 331), (332, 272, 333), (333, 272, 274), (272, 334, 274), (274, 334, 335), (336, 337, 338), (338, 337, 339), (340, 58, 341), (62, 342, 63), (63, 342, 343), (344, 341, 345), (345, 341, 340), (62, 344, 63), (63, 344, 345), (57, 62, 59), (59, 62, 63), (341, 57, 340), (340, 57, 59), (346, 347, 348), (348, 347, 349), (350, 346, 351), (351, 346, 348), (352, 353, 354), (354, 353, 355), (356, 357, 358), (358, 357, 359), (360, 361, 362), (362, 361, 363), (364, 365, 366), (366, 365, 367), (368, 369, 370), (370, 369, 371), (372, 373, 374), (374, 373, 375), (376, 377, 378), (378, 377, 379), (377, 380, 379), (379, 380, 381), (382, 383, 384), (384, 383, 385), (386, 387, 388), (388, 387, 389), (56, 341, 58), (344, 60, 345), (345, 60, 61), (341, 344, 340), (340, 344, 345), (390, 391, 392), (392, 391, 393), (394, 395, 396), (396, 395, 397), (398, 399, 400), (400, 399, 401), (402, 398, 403), (403, 398, 400), (404, 402, 405), (405, 402, 403), (406, 404, 407), (407, 404, 405), (408, 406, 409), (409, 406, 407), (410, 411, 412), (412, 411, 413), (414, 415, 416), (416, 415, 417), (418, 419, 420), (420, 419, 421), (422, 423, 424), (424, 423, 425), (426, 427, 428), (428, 427, 429), (430, 360, 431), (431, 360, 362), (360, 432, 362), (362, 432, 433), (434, 435, 436), (436, 435, 437), (435, 438, 437), (437, 438, 439), (440, 441, 442), (442, 441, 443), (38, 444, 39), (39, 444, 445), (446, 447, 448), (448, 447, 449), (40, 42, 41), (41, 42, 43), (450, 451, 452), (452, 451, 453), (454, 450, 455), (455, 450, 452), (456, 457, 458), (458, 457, 459), (460, 461, 462), (462, 461, 463), (464, 465, 466), (466, 465, 467), (468, 469, 470), (470, 469, 471), (65, 74, 67), (67, 74, 75), (64, 65, 66), (66, 65, 67), (472, 473, 474), (474, 473, 475), (476, 472, 477), (477, 472, 474), (478, 479, 480), (480, 479, 481), (482, 483, 484), (484, 483, 485), (486, 482, 487), (487, 482, 484), (488, 489, 490), (490, 489, 491), (492, 493, 494), (494, 493, 495), (493, 496, 495), (495, 496, 497), (498, 499, 500), (500, 499, 501), (502, 503, 504), (504, 503, 505), (77, 506, 79), (79, 506, 507), (76, 77, 78), (508, 76, 509), (509, 76, 78), (456, 508, 458), (458, 508, 509), (510, 456, 511), (511, 456, 458), (512, 513, 514), (514, 513, 515), (516, 517, 518), (518, 517, 519), (520, 521, 522), (522, 521, 523), (524, 525, 526), (526, 525, 527), (528, 529, 530), (530, 529, 531), (532, 528, 533), (533, 528, 530), (534, 532, 535), (535, 532, 533), (536, 534, 537), (537, 534, 535), (538, 536, 539), (539, 536, 537), (540, 541, 542), (542, 541, 543), (544, 540, 545), (545, 540, 542), (546, 547, 548), (548, 547, 549), (547, 550, 549), (549, 550, 551), (552, 553, 554), (554, 553, 555), (556, 552, 557), (557, 552, 554), (558, 559, 560), (560, 559, 561), (562, 563, 564), (564, 563, 565), (566, 562, 567), (567, 562, 564), (568, 569, 570), (570, 569, 571), (572, 573, 574), (574, 573, 575), (576, 577, 578), (578, 577, 579), (580, 576, 581), (581, 576, 578), (582, 580, 583), (583, 580, 581), (577, 584, 579), (579, 584, 585), (586, 32, 587), (587, 32, 34), (588, 589, 590), (590, 589, 591), (592, 588, 593), (593, 588, 590), (594, 595, 596), (596, 595, 597), (598, 599, 600), (600, 599, 601), (599, 602, 601), (601, 602, 603), (604, 605, 606), (606, 605, 607), (608, 604, 609), (609, 604, 606), (610, 611, 612), (612, 611, 613), (614, 610, 615), (615, 610, 612), (616, 614, 617), (617, 614, 615), (618, 616, 619), (619, 616, 617), (620, 618, 621), (621, 618, 619), (166, 622, 167), (167, 622, 623), (624, 166, 625), (625, 166, 167), (626, 624, 627), (627, 624, 625), (628, 629, 630), (630, 629, 631), (632, 633, 634), (634, 633, 635), (636, 637, 638), (638, 637, 639), (640, 641, 642), (642, 641, 643), (644, 44, 645), (645, 44, 45), (646, 647, 648), (648, 647, 649), (650, 646, 651), (651, 646, 648), (652, 220, 653), (653, 220, 222), (220, 654, 222), (222, 654, 655), (656, 38, 657), (657, 38, 39), (658, 656, 659), (659, 656, 657), (38, 36, 39), (39, 36, 37), (660, 661, 662), (662, 661, 663), (661, 664, 663), (663, 664, 665), (666, 667, 668), (668, 667, 669), (667, 670, 669), (669, 670, 671), (672, 673, 674), (674, 673, 675), (676, 677, 678), (678, 677, 679), (680, 681, 682), (682, 681, 683), (684, 680, 685), (685, 680, 682), (686, 687, 688), (688, 687, 689), (690, 686, 691), (691, 686, 688), (687, 692, 689), (689, 692, 693), (694, 695, 696), (696, 695, 697), (698, 694, 699), (699, 694, 696), (700, 698, 701), (701, 698, 699), (55, 52, 53), (702, 703, 704), (704, 703, 705), (706, 707, 708), (708, 707, 709), (710, 711, 712), (712, 711, 713), (711, 714, 713), (713, 714, 715), (716, 717, 718), (718, 717, 719), (720, 721, 722), (722, 721, 723), (724, 725, 726), (726, 725, 727), (248, 728, 250), (250, 728, 729), (730, 248, 731), (731, 248, 250), (732, 733, 734), (734, 733, 735), (736, 737, 738), (738, 737, 739), (737, 740, 739), (739, 740, 741), (742, 743, 744), (744, 743, 745), (88, 746, 90), (90, 746, 747), (748, 88, 749), (749, 88, 90), (750, 748, 751), (751, 748, 749), (752, 753, 754), (754, 753, 755), (756, 757, 758), (758, 757, 759), (10, 9, 11), (9, 14, 11), (11, 14, 15), (760, 761, 762), (762, 761, 763), (764, 765, 766), (766, 765, 767), (768, 764, 769), (769, 764, 766), (770, 768, 771), (771, 768, 769), (765, 772, 767), (767, 772, 773), (774, 775, 776), (776, 775, 777), (778, 779, 780), (780, 779, 781), (782, 778, 783), (783, 778, 780), (21, 16, 18), (22, 20, 23), (23, 20, 21), (17, 22, 19), (27, 30, 31), (784, 785, 786), (786, 785, 787), (788, 789, 790), (790, 789, 791), (792, 788, 793), (793, 788, 790), (794, 792, 795), (795, 792, 793), (796, 794, 797), (797, 794, 795), (798, 796, 799), (799, 796, 797), (800, 798, 801), (801, 798, 799), (802, 800, 803), (803, 800, 801), (804, 805, 806), (806, 805, 807), (808, 809, 810), (810, 809, 811), (812, 813, 814), (814, 813, 815), (816, 817, 818), (818, 817, 819), (820, 821, 822), (822, 821, 823), (48, 49, 50), (824, 48, 825), (825, 48, 50), (49, 826, 51), (51, 826, 827), (828, 829, 830), (830, 829, 831), (832, 833, 834), (834, 833, 835), (836, 832, 837), (837, 832, 834), (833, 838, 835), (835, 838, 839), (840, 841, 842), (842, 841, 843), (70, 68, 71), (71, 68, 69), (72, 70, 73), (64, 72, 66), (66, 72, 73), (844, 64, 845), (845, 64, 66), (846, 844, 847), (847, 844, 845), (848, 846, 849), (849, 846, 847), (850, 848, 851), (851, 848, 849), (852, 850, 853), (853, 850, 851), (854, 852, 855), (855, 852, 853), (856, 854, 857), (857, 854, 855), (858, 856, 859), (859, 856, 857), (860, 858, 861), (861, 858, 859), (862, 860, 863), (863, 860, 861), (864, 862, 865), (865, 862, 863), (670, 864, 671), (671, 864, 865), (866, 670, 867), (867, 670, 671), (868, 866, 869), (869, 866, 867), (870, 868, 871), (871, 868, 869), (872, 870, 873), (873, 870, 871), (874, 872, 875), (875, 872, 873), (876, 874, 877), (877, 874, 875), (878, 876, 879), (879, 876, 877), (680, 878, 682), (682, 878, 879), (880, 881, 882), (882, 881, 883), (884, 880, 885), (885, 880, 882), (785, 884, 787), (787, 884, 885), (760, 785, 762), (762, 785, 787), (886, 760, 887), (887, 760, 762), (888, 886, 889), (889, 886, 887), (890, 891, 892), (892, 891, 893), (894, 895, 896), (896, 895, 897), (898, 899, 900), (900, 899, 901), (902, 898, 903), (903, 898, 900), (904, 902, 905), (905, 902, 903), (29, 24, 26), (906, 28, 907), (907, 28, 29), (908, 909, 910), (910, 909, 911), (816, 912, 818), (818, 912, 913), (914, 816, 915), (915, 816, 818), (916, 917, 918), (918, 917, 919), (920, 921, 922), (922, 921, 923), (921, 924, 923), (923, 924, 925), (926, 927, 928), (928, 927, 929), (930, 931, 932), (932, 931, 933), (934, 935, 936), (936, 935, 937)])
me_hospital_v2_v6.use_remesh_fix_poles = True
me_hospital_v2_v6.use_remesh_preserve_attributes = False
me_hospital_v2_v6.use_mirror_vertex_groups = False
me_hospital_v2_v6.update()

# ---- objects
ob_light = bpy.data.objects.new('Light', light_light)
ob_camera = bpy.data.objects.new('Camera', cam_camera)
ob_hospital_v2_v6 = bpy.data.objects.new('Hospital V2 V6', me_hospital_v2_v6)

# ---- transforms, parenting, visibility, modifiers, constraints
ob_light.location = (4.076, 1.005, 5.904)
ob_light.rotation_euler = (0.6503, 0.05522, 1.866)
ob_light.lock_rotations_4d = False
ob_light.empty_display_type = 'ARROWS'
ob_light.color = (0.0, 0.0, 0.0, 0.0)
ob_light.lineart.crease_threshold = 0.0
ob_camera.location = (7.359, -6.926, 4.958)
ob_camera.rotation_euler = (1.109, 0.0, 0.8149)
ob_camera.lock_rotations_4d = False
ob_camera.empty_display_type = 'ARROWS'
ob_camera.color = (0.0, 0.0, 0.0, 0.0)
ob_camera.display_type = 'WIRE'
ob_camera.lineart.crease_threshold = 0.0
ob_hospital_v2_v6.location = (0.0, 0.0, 0.0)
ob_hospital_v2_v6.lineart.crease_threshold = 0.0

# ---- collection membership
col_collection.objects.link(ob_light)
col_collection.objects.link(ob_camera)
col_collection.objects.link(ob_hospital_v2_v6)

# ---- scene / render settings (as saved in the file)
scene.camera = ob_camera
scene.frame_start = 1; scene.frame_end = 250; scene.frame_set(1)
scene.render.engine = 'BLENDER_EEVEE_NEXT'
scene.cycles.use_denoising = False
scene.cycles.samples = 128
scene.cycles.sampling_pattern = 'TABULATED_SOBOL'
scene.cycles.use_adaptive_sampling = False
scene.cycles.use_light_tree = False
scene.view_settings.view_transform = 'Filmic'
bpy.context.view_layer.update()
